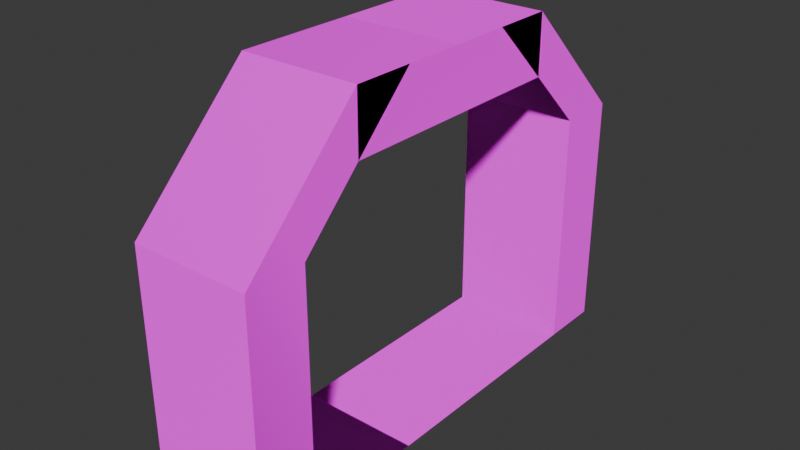 # Source: entrance-door.blend  (saved by Blender 4.3.32; exported with 4.5.12 LTS)
import bpy
from mathutils import Matrix  # noqa: F401  (used for matrix-valued properties, if any)

bpy.ops.wm.read_factory_settings(use_empty=True)
scene = bpy.context.scene
scene.name = 'Scene'

# ---- collections
col_collection = bpy.data.collections.new('Collection'); scene.collection.children.link(col_collection)

# ---- images (referenced by path relative to the original .blend; pixels are not part of the script)
import os
ASSET_DIR = os.environ.get("B2B_ASSET_DIR", "")  # directory of the original .blend (textures are referenced by path, not embedded)
HERE = os.path.dirname(os.path.abspath(__file__))  # packed textures are extracted next to this script under _unpacked/

def load_image(name, relpath, width, height, colorspace="sRGB"):
    """Load a texture the original file referenced (path relative to the .blend, or extracted next to this script)."""
    p = next((c for c in (os.path.join(HERE, relpath), os.path.join(ASSET_DIR, relpath)) if relpath and os.path.exists(c)), "")
    if p:
        img = bpy.data.images.load(p, check_existing=True)
        img.name = name
    else:  # same state as the original file: an image datablock whose file is absent (Cycles renders it pink)
        img = bpy.data.images.new(name, width, height)
        img.source = "FILE"
        img.filepath = "//" + (relpath or name)
    img.colorspace_settings.name = colorspace
    return img
img_atlas_png_002 = load_image('atlas.png.002', 'atlas.png', 1024, 1024, 'sRGB')
img_atlas_n_png = load_image('atlas_n.png', 'atlas_n.png', 1024, 1024, 'Non-Color')

# ---- materials (node trees are filled in below, after node groups)
mat_material_002 = bpy.data.materials.new('Material.002')

# ---- material node trees
mat_material_002.use_nodes = True; mat_material_002.node_tree.nodes.clear()
_N = mat_material_002.node_tree.nodes; _L = mat_material_002.node_tree.links
n0 = _N.new('ShaderNodeBsdfPrincipled'); n0.name = 'Principled BSDF'; n0.location = (10, 300)
n0.inputs[7].default_value = 1.0
n0.inputs[13].default_value = 0.0
n1 = _N.new('ShaderNodeOutputMaterial'); n1.name = 'Material Output'; n1.location = (300, 300)
n2 = _N.new('ShaderNodeTexImage'); n2.name = 'Image Texture'; n2.location = (-280, 271)
n2.image = img_atlas_png_002
n2.interpolation = 'Closest'
n3 = _N.new('ShaderNodeNormalMap'); n3.name = 'Normal Map'; n3.location = (-260, -35)
n4 = _N.new('ShaderNodeTexImage'); n4.name = 'Image Texture.001'; n4.location = (-573, -25)
n4.image = img_atlas_n_png
_L.new(n0.outputs[0], n1.inputs[0])
_L.new(n2.outputs[0], n0.inputs[0])
_L.new(n3.outputs[0], n0.inputs[5])
_L.new(n4.outputs[0], n3.inputs[1])
n1.is_active_output = True

# ---- world
world_world = bpy.data.worlds.new('World'); scene.world = world_world
world_world.use_nodes = True; world_world.node_tree.nodes.clear()
_N = world_world.node_tree.nodes; _L = world_world.node_tree.links
n0 = _N.new('ShaderNodeOutputWorld'); n0.name = 'World Output'; n0.location = (300, 300)
n1 = _N.new('ShaderNodeBackground'); n1.name = 'Background'; n1.location = (10, 300)
n1.inputs[0].default_value = (0.05088, 0.05088, 0.05088, 1.0)
_L.new(n1.outputs[0], n0.inputs[0])
n0.is_active_output = True
world_world.color = (0.05088, 0.05088, 0.05088)
world_world.sun_shadow_jitter_overblur = 0.0

# ---- meshes
me_plane = bpy.data.meshes.new('Plane')
me_plane.from_pydata([(-1.0, -1.0, 0.0), (1.0, -1.0, 0.0), (-1.0, 1.0, 0.0), (1.0, 1.0, 0.0), (-1.0, -3.0, 0.0), (1.0, -3.0, 0.0), (-1.0, 3.0, 0.0), (1.0, 3.0, 0.0), (1.0, 3.0, 2.0), (-1.0, 3.0, 2.0), (1.0, 4.0, 0.0), (-1.0, 4.0, 0.0), (1.0, -4.0, 0.0), (-1.0, -4.0, 0.0), (1.0, 3.0, 4.0), (-1.0, 3.0, 4.0), (1.0, 2.0, 5.0), (-1.0, 2.0, 5.0), (1.0, 0.0, 5.0), (-1.0, 0.0, 5.0), (-1.0, -3.0, 2.0), (1.0, -3.0, 2.0), (-1.0, -3.0, 4.0), (1.0, -3.0, 4.0), (-1.0, -2.0, 5.0), (1.0, -2.0, 5.0), (-1.0, 0.0, 5.0), (1.0, 0.0, 5.0), (1.0, -3.0, 2.0), (1.0, -4.0, 2.0), (1.0, -3.0, 4.0), (1.0, -4.0, 4.0), (1.0, -1.0, 6.0), (1.0, -2.0, 6.0), (-1.0, -3.0, 2.0), (-1.0, -4.0, 2.0), (-1.0, -3.0, 4.0), (-1.0, -4.0, 4.0), (-1.0, -1.0, 6.0), (-1.0, -2.0, 6.0), (1.0, -4.0, 2.0), (-1.0, -4.0, 2.0), (1.0, -4.0, 4.0), (-1.0, -4.0, 4.0), (1.0, -2.0, 6.0), (-1.0, -2.0, 6.0), (-1.0, 3.0, 2.0), (-1.0, 4.0, 2.0), (-1.0, 3.0, 4.0), (-1.0, 4.0, 4.0), (-1.0, 1.0, 6.0), (-1.0, 2.0, 6.0), (1.0, 3.0, 2.0), (1.0, 4.0, 2.0), (1.0, 3.0, 4.0), (1.0, 4.0, 4.0), (1.0, 1.0, 6.0), (1.0, 2.0, 6.0), (-1.0, 2.0, 6.0), (-1.0, 0.0, 6.0), (-1.0, -2.0, 6.0), (-1.0, 0.0, 6.0), (1.0, -2.0, 6.0), (1.0, 0.0, 6.0), (1.0, 2.0, 6.0), (1.0, 0.0, 6.0), (1.0, 0.0, 6.0), (-1.0, 0.0, 6.0), (1.0, 4.0, 2.0), (-1.0, 4.0, 2.0), (1.0, 4.0, 4.0), (-1.0, 4.0, 4.0), (1.0, 2.0, 6.0), (-1.0, 2.0, 6.0), (1.0, 0.0, 6.0), (-1.0, 0.0, 6.0)], [], [(0, 1, 3, 2), (1, 0, 4, 5), (2, 3, 7, 6), (7, 6, 9, 8), (6, 7, 10, 11), (5, 4, 13, 12), (8, 9, 15, 14), (14, 15, 17, 16), (16, 17, 19, 18), (4, 5, 21, 20), (20, 21, 23, 22), (22, 23, 25, 24), (24, 25, 27, 26), (5, 12, 29, 28), (28, 29, 31, 30), (30, 31, 33, 32), (13, 4, 34, 35), (35, 34, 36, 37), (37, 36, 38, 39), (12, 13, 41, 40), (40, 41, 43, 42), (42, 43, 45, 44), (6, 11, 47, 46), (46, 47, 49, 48), (48, 49, 51, 50), (10, 7, 52, 53), (53, 52, 54, 55), (55, 54, 56, 57), (19, 17, 58, 59), (24, 26, 61, 60), (27, 25, 62, 63), (16, 18, 65, 64), (44, 45, 67, 66), (11, 10, 68, 69), (69, 68, 70, 71), (71, 70, 72, 73), (73, 72, 74, 75)])
_uv = me_plane.uv_layers.new(name='UVMap')
_uv.uv.foreach_set('vector', [0.5, 0.5, 1.0, 0.5, 1.0, 1.0, 0.5, 1.0, 0.5, 0.5, 1.0, 0.5, 1.0, 1.0, 0.5, 1.0, 0.5, 0.5, 1.0, 0.5, 1.0, 1.0, 0.5, 1.0, 0.0, 0.5, 0.5, 0.5, 0.5, 1.0, 0.0, 1.0, 0.0, 0.5, 0.5, 0.5, 0.5, 1.0, 0.0, 1.0, 0.0, 0.5, 0.5, 0.5, 0.5, 1.0, 0.0, 1.0, 0.0, 0.5, 0.5, 0.5, 0.5, 1.0, 0.0, 1.0, 0.0, 0.5, 0.5, 0.5, 0.5, 1.0, 0.0, 1.0, 0.0, 0.5, 0.5, 0.5, 0.5, 1.0, 0.0, 1.0, 0.0, 0.5, 0.5, 0.5, 0.5, 1.0, 0.0, 1.0, 0.0, 0.5, 0.5, 0.5, 0.5, 1.0, 0.0, 1.0, 0.0, 0.5, 0.5, 0.5, 0.5, 1.0, 0.0, 1.0, 0.0, 0.5, 0.5, 0.5, 0.5, 1.0, 0.0, 1.0, 0.125, 0.5, 0.375, 0.5, 0.375, 1.0, 0.125, 1.0, 0.125, 0.5, 0.375, 0.5, 0.375, 1.0, 0.125, 1.0, 0.125, 0.5, 0.375, 0.5, 0.375, 1.0, 0.125, 1.0, 0.125, 0.5, 0.375, 0.5, 0.375, 1.0, 0.125, 1.0, 0.125, 0.5, 0.375, 0.5, 0.375, 1.0, 0.125, 1.0, 0.125, 0.5, 0.375, 0.5, 0.375, 1.0, 0.125, 1.0, 0.0, 0.5, 0.5, 0.5, 0.5, 1.0, 0.0, 1.0, 0.0, 0.5, 0.5, 0.5, 0.5, 1.0, 0.0, 1.0, 0.0, 0.5, 0.5, 0.5, 0.5, 1.0, 0.0, 1.0, 0.125, 0.5, 0.375, 0.5, 0.375, 1.0, 0.125, 1.0, 0.125, 0.5, 0.375, 0.5, 0.375, 1.0, 0.125, 1.0, 0.125, 0.5, 0.375, 0.5, 0.375, 1.0, 0.125, 1.0, 0.125, 0.5, 0.375, 0.5, 0.375, 1.0, 0.125, 1.0, 0.125, 0.5, 0.375, 0.5, 0.375, 1.0, 0.125, 1.0, 0.125, 0.5, 0.375, 0.5, 0.375, 1.0, 0.125, 1.0, 0.0, 0.625, 0.5, 0.625, 0.5, 0.875, 0.0, 0.875, 0.0, 0.625, 0.5, 0.625, 0.5, 0.875, 0.0, 0.875, 0.0, 0.625, 0.5, 0.625, 0.5, 0.875, 0.0, 0.875, 0.0, 0.625, 0.5, 0.625, 0.5, 0.875, 0.0, 0.875, 0.0, 0.5, 0.5, 0.5, 0.5, 1.0, 0.0, 1.0, 0.0, 0.5, 0.5, 0.5, 0.5, 1.0, 0.0, 1.0, 0.0, 0.5, 0.5, 0.5, 0.5, 1.0, 0.0, 1.0, 0.0, 0.5, 0.5, 0.5, 0.5, 1.0, 0.0, 1.0, 0.0, 0.5, 0.5, 0.5, 0.5, 1.0, 0.0, 1.0])
me_plane.materials.append(mat_material_002)
me_plane.update()

# ---- objects
ob_plane = bpy.data.objects.new('Plane', me_plane)

# ---- transforms, parenting, visibility, modifiers, constraints
ob_plane.location = (0.0, 0.0, 0.0)
ob_plane.scale = (0.5, 0.5, 0.5)

# ---- collection membership
col_collection.objects.link(ob_plane)

# ---- scene / render settings (as saved in the file)
scene.frame_start = 1; scene.frame_end = 250; scene.frame_set(92)
scene.render.engine = 'BLENDER_EEVEE_NEXT'
bpy.context.view_layer.update()

# ---- added for rendering (the .blend has no active camera and no usable light): camera, sun
cam_auto = bpy.data.cameras.new('AutoCamera')
cam_auto.lens = 50.0
cam_auto.sensor_width = 36.0
cam_auto.clip_end = 1000.0
ob_auto_camera = bpy.data.objects.new('AutoCamera', cam_auto)
scene.collection.objects.link(ob_auto_camera)
ob_auto_camera.location = (4.71774, -5.66129, 5.27419)
ob_auto_camera.rotation_euler = (1.09748, -7.21219e-08, 0.694738)
scene.camera = ob_auto_camera
light_auto_sun = bpy.data.lights.new('AutoSun', 'SUN')
light_auto_sun.energy = 3.0
light_auto_sun.angle = 0.0523599
ob_auto_sun = bpy.data.objects.new('AutoSun', light_auto_sun)
scene.collection.objects.link(ob_auto_sun)
ob_auto_sun.rotation_euler = (0.872665, 0.174533, 0.523599)
bpy.context.view_layer.update()

